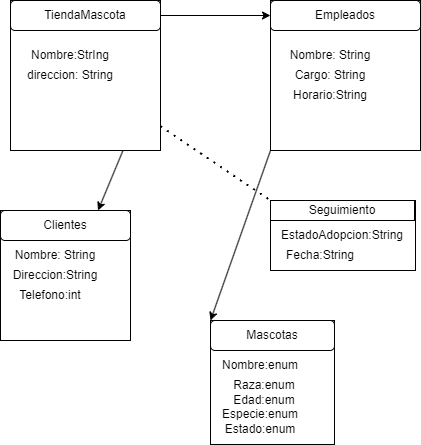

The diagram above was exported from draw.io. Its source (the exported page's mxGraphModel, read from the mxfile embedded in the PNG):
<mxGraphModel dx="720" dy="534" grid="1" gridSize="10" guides="1" tooltips="1" connect="1" arrows="1" fold="1" page="1" pageScale="1" pageWidth="827" pageHeight="1169" math="0" shadow="0">
  <root>
    <mxCell id="0" />
    <mxCell id="1" parent="0" />
    <mxCell id="36" style="edgeStyle=none;html=1;exitX=0.75;exitY=1;exitDx=0;exitDy=0;entryX=0.75;entryY=0;entryDx=0;entryDy=0;" edge="1" parent="1" source="2" target="16">
      <mxGeometry relative="1" as="geometry" />
    </mxCell>
    <mxCell id="2" value="" style="whiteSpace=wrap;html=1;aspect=fixed;" vertex="1" parent="1">
      <mxGeometry x="130" y="80" width="150" height="150" as="geometry" />
    </mxCell>
    <mxCell id="37" value="" style="edgeStyle=none;html=1;" edge="1" parent="1" source="3" target="11">
      <mxGeometry relative="1" as="geometry" />
    </mxCell>
    <mxCell id="3" value="TiendaMascota" style="rounded=1;whiteSpace=wrap;html=1;" vertex="1" parent="1">
      <mxGeometry x="130" y="80" width="150" height="30" as="geometry" />
    </mxCell>
    <mxCell id="4" value="Nombre:StrIng" style="text;html=1;strokeColor=none;fillColor=none;align=center;verticalAlign=middle;whiteSpace=wrap;rounded=0;" vertex="1" parent="1">
      <mxGeometry x="130" y="120" width="120" height="30" as="geometry" />
    </mxCell>
    <mxCell id="7" value="direccion: String" style="text;html=1;strokeColor=none;fillColor=none;align=center;verticalAlign=middle;whiteSpace=wrap;rounded=0;" vertex="1" parent="1">
      <mxGeometry x="140" y="140" width="100" height="30" as="geometry" />
    </mxCell>
    <mxCell id="38" style="edgeStyle=none;html=1;exitX=0;exitY=1;exitDx=0;exitDy=0;entryX=0;entryY=0;entryDx=0;entryDy=0;" edge="1" parent="1" source="10" target="28">
      <mxGeometry relative="1" as="geometry" />
    </mxCell>
    <mxCell id="10" value="" style="whiteSpace=wrap;html=1;aspect=fixed;" vertex="1" parent="1">
      <mxGeometry x="390" y="80" width="150" height="150" as="geometry" />
    </mxCell>
    <mxCell id="11" value="Empleados" style="rounded=1;whiteSpace=wrap;html=1;" vertex="1" parent="1">
      <mxGeometry x="390" y="80" width="150" height="30" as="geometry" />
    </mxCell>
    <mxCell id="12" value="Nombre: String" style="text;html=1;strokeColor=none;fillColor=none;align=center;verticalAlign=middle;whiteSpace=wrap;rounded=0;" vertex="1" parent="1">
      <mxGeometry x="400" y="120" width="100" height="30" as="geometry" />
    </mxCell>
    <mxCell id="13" value="Cargo: String" style="text;html=1;strokeColor=none;fillColor=none;align=center;verticalAlign=middle;whiteSpace=wrap;rounded=0;" vertex="1" parent="1">
      <mxGeometry x="400" y="140" width="100" height="30" as="geometry" />
    </mxCell>
    <mxCell id="14" value="Horario:String" style="text;html=1;strokeColor=none;fillColor=none;align=center;verticalAlign=middle;whiteSpace=wrap;rounded=0;" vertex="1" parent="1">
      <mxGeometry x="420" y="160" width="60" height="30" as="geometry" />
    </mxCell>
    <mxCell id="15" value="" style="whiteSpace=wrap;html=1;aspect=fixed;" vertex="1" parent="1">
      <mxGeometry x="120" y="290" width="130" height="130" as="geometry" />
    </mxCell>
    <mxCell id="16" value="Clientes" style="rounded=1;whiteSpace=wrap;html=1;" vertex="1" parent="1">
      <mxGeometry x="120" y="290" width="130" height="30" as="geometry" />
    </mxCell>
    <mxCell id="17" value="Nombre: String" style="text;html=1;strokeColor=none;fillColor=none;align=center;verticalAlign=middle;whiteSpace=wrap;rounded=0;" vertex="1" parent="1">
      <mxGeometry x="120" y="320" width="110" height="30" as="geometry" />
    </mxCell>
    <mxCell id="18" value="Direccion:String" style="text;html=1;strokeColor=none;fillColor=none;align=center;verticalAlign=middle;whiteSpace=wrap;rounded=0;" vertex="1" parent="1">
      <mxGeometry x="145" y="340" width="60" height="30" as="geometry" />
    </mxCell>
    <mxCell id="19" value="Telefono:int" style="text;html=1;strokeColor=none;fillColor=none;align=center;verticalAlign=middle;whiteSpace=wrap;rounded=0;" vertex="1" parent="1">
      <mxGeometry x="140" y="360" width="60" height="30" as="geometry" />
    </mxCell>
    <mxCell id="21" value="" style="rounded=0;whiteSpace=wrap;html=1;" vertex="1" parent="1">
      <mxGeometry x="390" y="280" width="145" height="70" as="geometry" />
    </mxCell>
    <mxCell id="22" value="Seguimiento" style="rounded=0;whiteSpace=wrap;html=1;" vertex="1" parent="1">
      <mxGeometry x="390" y="280" width="144" height="20" as="geometry" />
    </mxCell>
    <mxCell id="23" value="EstadoAdopcion:String&lt;br&gt;" style="text;html=1;strokeColor=none;fillColor=none;align=center;verticalAlign=middle;whiteSpace=wrap;rounded=0;" vertex="1" parent="1">
      <mxGeometry x="432" y="300" width="60" height="30" as="geometry" />
    </mxCell>
    <mxCell id="24" value="Fecha:String" style="text;html=1;strokeColor=none;fillColor=none;align=center;verticalAlign=middle;whiteSpace=wrap;rounded=0;" vertex="1" parent="1">
      <mxGeometry x="410" y="320" width="60" height="30" as="geometry" />
    </mxCell>
    <mxCell id="25" value="" style="whiteSpace=wrap;html=1;aspect=fixed;" vertex="1" parent="1">
      <mxGeometry x="330" y="400" width="124" height="124" as="geometry" />
    </mxCell>
    <mxCell id="28" value="Mascotas" style="rounded=1;whiteSpace=wrap;html=1;" vertex="1" parent="1">
      <mxGeometry x="330" y="400" width="124" height="30" as="geometry" />
    </mxCell>
    <mxCell id="30" value="Nombre:enum" style="text;html=1;strokeColor=none;fillColor=none;align=center;verticalAlign=middle;whiteSpace=wrap;rounded=0;" vertex="1" parent="1">
      <mxGeometry x="350" y="430" width="60" height="30" as="geometry" />
    </mxCell>
    <mxCell id="31" value="Raza:enum" style="text;html=1;strokeColor=none;fillColor=none;align=center;verticalAlign=middle;whiteSpace=wrap;rounded=0;" vertex="1" parent="1">
      <mxGeometry x="354" y="450" width="60" height="30" as="geometry" />
    </mxCell>
    <mxCell id="32" value="Edad:enum" style="text;html=1;strokeColor=none;fillColor=none;align=center;verticalAlign=middle;whiteSpace=wrap;rounded=0;" vertex="1" parent="1">
      <mxGeometry x="354" y="470" width="60" height="20" as="geometry" />
    </mxCell>
    <mxCell id="34" value="Especie:enum" style="text;html=1;strokeColor=none;fillColor=none;align=center;verticalAlign=middle;whiteSpace=wrap;rounded=0;" vertex="1" parent="1">
      <mxGeometry x="350" y="480" width="60" height="27" as="geometry" />
    </mxCell>
    <mxCell id="35" value="Estado:enum" style="text;html=1;strokeColor=none;fillColor=none;align=center;verticalAlign=middle;whiteSpace=wrap;rounded=0;" vertex="1" parent="1">
      <mxGeometry x="350" y="494" width="60" height="30" as="geometry" />
    </mxCell>
    <mxCell id="39" value="" style="endArrow=none;dashed=1;html=1;dashPattern=1 3;strokeWidth=2;entryX=0;entryY=0;entryDx=0;entryDy=0;" edge="1" parent="1" source="2" target="22">
      <mxGeometry width="50" height="50" relative="1" as="geometry">
        <mxPoint x="300" y="320" as="sourcePoint" />
        <mxPoint x="350" y="270" as="targetPoint" />
      </mxGeometry>
    </mxCell>
  </root>
</mxGraphModel>